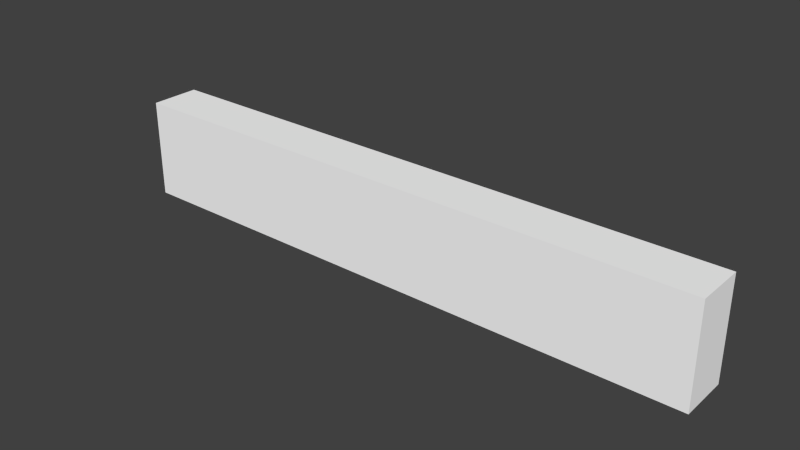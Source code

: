 # Source: recover2.blend  (saved by Blender 2.70.5; exported with 4.5.12 LTS)
import bpy
from mathutils import Matrix  # noqa: F401  (used for matrix-valued properties, if any)

bpy.ops.wm.read_factory_settings(use_empty=True)
scene = bpy.context.scene
scene.name = 'Scene'

# ---- collections
col_collection_1 = bpy.data.collections.new('Collection 1'); scene.collection.children.link(col_collection_1)

# ---- materials (node trees are filled in below, after node groups)
mat_colobotmesh_mat_1 = bpy.data.materials.new('ColobotMesh_mat_1')
mat_colobotmesh_mat_1.alpha_threshold = 0.0
mat_colobotmesh_mat_1.use_transparent_shadow = False
mat_colobotmesh_mat_1.diffuse_color = (1.0, 1.0, 1.0, 1.0)
mat_colobotmesh_mat_1.specular_color = (0.0, 0.0, 0.0)
mat_colobotmesh_mat_1.roughness = 0.5
mat_colobotmesh_mat_2 = bpy.data.materials.new('ColobotMesh_mat_2')
mat_colobotmesh_mat_2.alpha_threshold = 0.0
mat_colobotmesh_mat_2.use_transparent_shadow = False
mat_colobotmesh_mat_2.diffuse_color = (1.0, 1.0, 1.0, 1.0)
mat_colobotmesh_mat_2.specular_color = (0.0, 0.0, 0.0)
mat_colobotmesh_mat_2.roughness = 0.5

# ---- material node trees

# ---- world
world_world = bpy.data.worlds.new('World'); scene.world = world_world
world_world.color = (0.05088, 0.05088, 0.05088)
world_world.use_sun_shadow = False
world_world.sun_shadow_jitter_overblur = 0.0
world_world.cycles.sampling_method = 'MANUAL'
world_world.cycles.sample_map_resolution = 256

# ---- meshes
me_colobotmesh = bpy.data.meshes.new('ColobotMesh_')
me_colobotmesh.from_pydata([(-0.5077, 0.5078, -0.4764), (5.492, 0.5078, 0.02362), (-0.5077, 0.5078, 0.02362), (-0.5077, -0.4922, 0.02362), (5.492, -0.4922, 0.02362), (5.492, 0.5078, -0.4764), (5.492, -0.4922, -0.4764), (-0.5077, -0.4922, -0.4764)], [], [(1, 2, 3), (3, 4, 1), (5, 6, 7), (7, 0, 5), (6, 4, 3), (3, 7, 6), (5, 1, 4), (4, 6, 5), (0, 2, 1), (1, 5, 0), (7, 3, 2), (2, 0, 7)])
me_colobotmesh.polygons.foreach_set('material_index', [0, 0, 0, 0, 1, 1, 1, 1, 1, 1, 1, 1])
_uv = me_colobotmesh.uv_layers.new(name='UV_1')
_uv.uv.foreach_set('vector', [0.498, 0.08789, 0.1895, 0.08789, 0.1895, 0.03711, 0.1895, 0.03711, 0.498, 0.03711, 0.498, 0.08789, 0.498, 0.08789, 0.498, 0.03711, 0.1895, 0.03711, 0.1895, 0.03711, 0.1895, 0.08789, 0.498, 0.08789, 0.834, 0.166, 0.834, 0.248, 0.752, 0.248, 0.752, 0.248, 0.752, 0.166, 0.834, 0.166, 0.752, 0.248, 0.834, 0.248, 0.834, 0.166, 0.834, 0.166, 0.752, 0.166, 0.752, 0.248, 0.752, 0.166, 0.752, 0.248, 0.834, 0.248, 0.834, 0.248, 0.834, 0.166, 0.752, 0.166, 0.752, 0.166, 0.834, 0.166, 0.834, 0.248, 0.834, 0.248, 0.752, 0.248, 0.752, 0.166])
_uv.active_render = True
_uv = me_colobotmesh.uv_layers.new(name='UV_2')
_uv.uv.foreach_set('vector', [0.01323, 0.5988, 0.4868, 0.09881, 0.4868, 0.1512, 0.4868, 0.1512, 0.01323, 0.6512, 0.01323, 0.5988, 0.9868, 0.5988, 0.9868, 0.6512, 0.5132, 0.1512, 0.5132, 0.1512, 0.5132, 0.09881, 0.9868, 0.5988, 0.9868, 0.6512, 0.01323, 0.6512, 0.4868, 0.1512, 0.4868, 0.1512, 0.5132, 0.1512, 0.9868, 0.6512, 0.9868, 0.5988, 0.01323, 0.5988, 0.01323, 0.6512, 0.01323, 0.6512, 0.9868, 0.6512, 0.9868, 0.5988, 0.5132, 0.09881, 0.4868, 0.09881, 0.01323, 0.5988, 0.01323, 0.5988, 0.9868, 0.5988, 0.5132, 0.09881, 0.5132, 0.1512, 0.4868, 0.1512, 0.4868, 0.09881, 0.4868, 0.09881, 0.5132, 0.09881, 0.5132, 0.1512])
me_colobotmesh.materials.append(mat_colobotmesh_mat_1)
me_colobotmesh.materials.append(mat_colobotmesh_mat_2)
me_colobotmesh.use_remesh_preserve_volume = False
me_colobotmesh.use_remesh_preserve_attributes = False
me_colobotmesh.use_mirror_vertex_groups = False
me_colobotmesh.update()

# ---- objects
ob_colobotmesh_1 = bpy.data.objects.new('ColobotMesh_1', me_colobotmesh)

# ---- transforms, parenting, visibility, modifiers, constraints
ob_colobotmesh_1.location = (0.0, 0.0, 0.0)
ob_colobotmesh_1.rotation_euler = (1.571, 0.0, 0.0)
ob_colobotmesh_1.lineart.crease_threshold = 0.0

# ---- collection membership
col_collection_1.objects.link(ob_colobotmesh_1)

# ---- scene / render settings (as saved in the file)
scene.frame_start = 1; scene.frame_end = 250; scene.frame_set(1)
scene.render.engine = 'BLENDER_EEVEE_NEXT'
scene.render.resolution_percentage = 50
scene.render.dither_intensity = 0.0
scene.cycles.use_denoising = False
scene.cycles.samples = 10
scene.cycles.sampling_pattern = 'TABULATED_SOBOL'
scene.cycles.light_sampling_threshold = 0.0
scene.cycles.use_adaptive_sampling = False
scene.cycles.use_light_tree = False
scene.cycles.blur_glossy = 0.0
scene.cycles.volume_bounces = 1
scene.cycles.pixel_filter_type = 'GAUSSIAN'
scene.cycles.sample_clamp_indirect = 0.0
scene.view_settings.view_transform = 'Standard'
bpy.context.view_layer.update()

# ---- added for rendering (the .blend has no active camera and no usable light): camera, sun
cam_auto = bpy.data.cameras.new('AutoCamera')
cam_auto.lens = 50.0
cam_auto.sensor_width = 36.0
cam_auto.clip_end = 1000.0
ob_auto_camera = bpy.data.objects.new('AutoCamera', cam_auto)
scene.collection.objects.link(ob_auto_camera)
ob_auto_camera.location = (8.13924, -6.54989, 4.52535)
ob_auto_camera.rotation_euler = (1.09748, -7.21219e-08, 0.694738)
scene.camera = ob_auto_camera
light_auto_sun = bpy.data.lights.new('AutoSun', 'SUN')
light_auto_sun.energy = 3.0
light_auto_sun.angle = 0.0523599
ob_auto_sun = bpy.data.objects.new('AutoSun', light_auto_sun)
scene.collection.objects.link(ob_auto_sun)
ob_auto_sun.rotation_euler = (0.872665, 0.174533, 0.523599)
bpy.context.view_layer.update()
